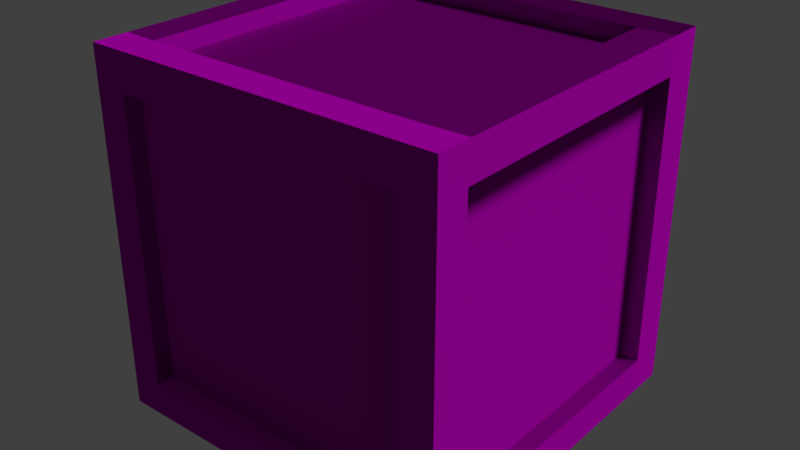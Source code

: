 # Source: cube.blend  (saved by Blender 2.78.5; exported with 4.5.12 LTS)
import bpy
from mathutils import Matrix  # noqa: F401  (used for matrix-valued properties, if any)

bpy.ops.wm.read_factory_settings(use_empty=True)
scene = bpy.context.scene
scene.name = 'Scene'

# ---- collections
col_collection_1 = bpy.data.collections.new('Collection 1'); scene.collection.children.link(col_collection_1)

# ---- images (referenced by path relative to the original .blend; pixels are not part of the script)
import os
ASSET_DIR = os.environ.get("B2B_ASSET_DIR", "")  # directory of the original .blend (textures are referenced by path, not embedded)
HERE = os.path.dirname(os.path.abspath(__file__))  # packed textures are extracted next to this script under _unpacked/

def load_image(name, relpath, width, height, colorspace="sRGB"):
    """Load a texture the original file referenced (path relative to the .blend, or extracted next to this script)."""
    p = next((c for c in (os.path.join(HERE, relpath), os.path.join(ASSET_DIR, relpath)) if relpath and os.path.exists(c)), "")
    if p:
        img = bpy.data.images.load(p, check_existing=True)
        img.name = name
    else:  # same state as the original file: an image datablock whose file is absent (Cycles renders it pink)
        img = bpy.data.images.new(name, width, height)
        img.source = "FILE"
        img.filepath = "//" + (relpath or name)
    img.colorspace_settings.name = colorspace
    return img
img_cube_normal_png = load_image('cube_normal.png', 'cube_normal.png', 1024, 1024, 'Non-Color')
img_cube_col = load_image('cube_col', 'cube_col.png', 1024, 1024, 'sRGB')

# ---- materials (node trees are filled in below, after node groups)
mat_material_001 = bpy.data.materials.new('Material.001')
mat_material_001.alpha_threshold = 0.0
mat_material_001.roughness = 0.5

# ---- material node trees
mat_material_001.use_nodes = True; mat_material_001.node_tree.nodes.clear()
_N = mat_material_001.node_tree.nodes; _L = mat_material_001.node_tree.links
n0 = _N.new('ShaderNodeOutputMaterial'); n0.name = 'Material Output'; n0.location = (300, 300)
n1 = _N.new('ShaderNodeBsdfDiffuse'); n1.name = 'Diffuse BSDF'; n1.location = (10, 300)
n2 = _N.new('ShaderNodeTexImage'); n2.name = 'Image Texture.001'; n2.location = (-376, -21)
n2.width = 140
n2.image = img_cube_normal_png
n3 = _N.new('ShaderNodeNormalMap'); n3.name = 'Normal Map'; n3.location = (-189, 47)
n3.inputs[0].default_value = 1.8
n4 = _N.new('ShaderNodeTexImage'); n4.name = 'Image Texture'; n4.location = (-294, 340)
n4.width = 140
n4.image = img_cube_col
_L.new(n1.outputs[0], n0.inputs[0])
_L.new(n4.outputs[0], n1.inputs[0])
_L.new(n2.outputs[0], n3.inputs[1])
_L.new(n3.outputs[0], n1.inputs[2])
n0.is_active_output = True

# ---- world
world_world = bpy.data.worlds.new('World'); scene.world = world_world
world_world.color = (0.05088, 0.05088, 0.05088)
world_world.use_sun_shadow = False
world_world.sun_shadow_jitter_overblur = 0.0
world_world.cycles.sampling_method = 'MANUAL'

# ---- lights
light_sun = bpy.data.lights.new('Sun', 'SUN')
light_sun.transmission_factor = 0.0
light_sun.angle = 0.1993
light_sun.energy = 1.0
light_sun.shadow_buffer_clip_start = 0.5
light_sun.shadow_soft_size = 0.1
light_sun.shadow_cascade_max_distance = 1000.0

# ---- meshes
me_cube_001 = bpy.data.meshes.new('Cube.001')
me_cube_001.from_pydata([(-0.4998, -0.4971, -0.4997), (-0.4998, -0.4971, 0.4997), (-0.4998, 0.4971, -0.4997), (-0.4998, 0.4971, 0.4997), (0.4998, -0.4971, -0.4997), (0.4998, -0.4971, 0.4997), (0.4998, 0.4971, -0.4997), (0.4998, 0.4971, 0.4997), (-0.4998, 0.3977, -0.4997), (-0.4998, -0.3977, -0.4997), (-0.4998, -0.3977, 0.4997), (-0.4998, 0.3977, 0.4997), (0.4998, -0.3977, -0.4997), (0.4998, 0.3977, -0.4997), (0.4998, 0.3977, 0.4997), (0.4998, -0.3977, 0.4997), (0.3998, 0.4971, -0.4997), (-0.3998, 0.4971, -0.4997), (-0.3998, 0.4971, 0.4997), (0.3998, 0.4971, 0.4997), (-0.3998, -0.4971, -0.4997), (0.3998, -0.4971, -0.4997), (0.3998, -0.4971, 0.4997), (-0.3998, -0.4971, 0.4997), (-0.4002, 0.3919, 0.5003), (0.3994, 0.3919, 0.5003), (-0.4002, -0.4035, 0.5003), (0.3994, -0.4035, 0.5003), (0.3998, 0.3977, -0.4997), (-0.3998, 0.3977, -0.4997), (0.3998, -0.3977, -0.4997), (-0.3998, -0.3977, -0.4997), (-0.4998, -0.4971, -0.3998), (-0.4998, -0.4971, 0.3998), (-0.4998, 0.4971, 0.3998), (-0.4998, 0.4971, -0.3998), (0.4998, 0.4971, 0.3998), (0.4998, 0.4971, -0.3998), (0.4998, -0.4971, 0.3998), (0.4998, -0.4971, -0.3998), (0.4994, 0.3919, 0.4003), (0.4994, 0.3919, -0.3993), (0.4994, -0.4035, 0.4003), (0.4994, -0.4035, -0.3993), (-0.5002, -0.4035, 0.4003), (-0.5002, -0.4035, -0.3993), (-0.5002, 0.3919, 0.4003), (-0.5002, 0.3919, -0.3993), (0.3994, -0.5029, 0.4003), (0.3994, -0.5029, -0.3993), (-0.4002, -0.5029, 0.4003), (-0.4002, -0.5029, -0.3993), (-0.4002, 0.4913, 0.4003), (-0.4002, 0.4913, -0.3993), (0.3994, 0.4913, 0.4003), (0.3994, 0.4913, -0.3993), (-0.4002, 0.3919, 0.4503), (0.3994, 0.3919, 0.4503), (-0.4002, -0.4035, 0.4503), (0.3994, -0.4035, 0.4503), (0.3998, 0.3977, -0.4497), (-0.3998, 0.3977, -0.4497), (0.3998, -0.3977, -0.4497), (-0.3998, -0.3977, -0.4497), (0.4494, 0.3919, 0.4003), (0.4494, 0.3919, -0.3993), (0.4494, -0.4035, 0.4003), (0.4494, -0.4035, -0.3993), (-0.4502, -0.4035, 0.4003), (-0.4502, -0.4035, -0.3993), (-0.4502, 0.3919, 0.4003), (-0.4502, 0.3919, -0.3993), (0.3994, -0.4532, 0.4003), (0.3994, -0.4532, -0.3993), (-0.4002, -0.4532, 0.4003), (-0.4002, -0.4532, -0.3993), (-0.4002, 0.4416, 0.4003), (-0.4002, 0.4416, -0.3993), (0.3994, 0.4416, 0.4003), (0.3994, 0.4416, -0.3993)], [], [(46, 11, 3, 34), (54, 19, 7, 36), (42, 15, 5, 38), (50, 23, 1, 33), (30, 12, 4, 21), (26, 10, 1, 23), (18, 3, 11, 24), (24, 11, 10, 26), (16, 6, 13, 28), (28, 13, 12, 30), (36, 7, 14, 40), (40, 14, 15, 42), (33, 1, 10, 44), (44, 10, 11, 46), (8, 29, 31, 9), (27, 25, 57, 59), (2, 17, 29, 8), (17, 16, 28, 29), (14, 25, 27, 15), (52, 54, 78, 76), (7, 19, 25, 14), (19, 18, 24, 25), (15, 27, 22, 5), (27, 26, 23, 22), (9, 31, 20, 0), (31, 30, 21, 20), (38, 5, 22, 48), (48, 22, 23, 50), (34, 3, 18, 52), (52, 18, 19, 54), (17, 53, 55, 16), (47, 45, 69, 71), (2, 35, 53, 17), (35, 34, 52, 53), (21, 49, 51, 20), (49, 48, 72, 73), (4, 39, 49, 21), (39, 38, 48, 49), (9, 45, 47, 8), (55, 53, 77, 79), (0, 32, 45, 9), (32, 33, 44, 45), (13, 41, 43, 12), (41, 40, 64, 65), (6, 37, 41, 13), (37, 36, 40, 41), (20, 51, 32, 0), (51, 50, 33, 32), (12, 43, 39, 4), (43, 42, 38, 39), (16, 55, 37, 6), (55, 54, 36, 37), (8, 47, 35, 2), (47, 46, 34, 35), (61, 60, 62, 63), (57, 56, 58, 59), (77, 76, 78, 79), (73, 72, 74, 75), (69, 68, 70, 71), (65, 64, 66, 67), (29, 28, 60, 61), (44, 46, 70, 68), (42, 43, 67, 66), (24, 26, 58, 56), (50, 51, 75, 74), (30, 31, 63, 62), (45, 44, 68, 69), (51, 49, 73, 75), (53, 52, 76, 77), (31, 29, 61, 63), (43, 41, 65, 67), (25, 24, 56, 57), (48, 50, 74, 72), (28, 30, 62, 60), (40, 42, 66, 64), (46, 47, 71, 70), (54, 55, 79, 78), (26, 27, 59, 58)])
_uv = me_cube_001.uv_layers.new(name='UVMap')
_uv.uv.foreach_set('vector', [0.7788, 0.4022, 0.7931, 0.3895, 0.8065, 0.403, 0.793, 0.4165, 0.915, 0.5385, 0.9286, 0.5251, 0.9421, 0.5386, 0.9286, 0.5522, 0.5679, 0.4826, 0.587, 0.4815, 0.5869, 0.5006, 0.5678, 0.5006, 0.5678, 0.6732, 0.5869, 0.6732, 0.5869, 0.6924, 0.5677, 0.6924, 0.3761, 0.5197, 0.3761, 0.5006, 0.3952, 0.5006, 0.3952, 0.5197, 0.6049, 0.6733, 0.606, 0.6924, 0.5869, 0.6924, 0.5869, 0.6732, 0.8201, 0.4165, 0.8065, 0.403, 0.82, 0.3895, 0.8343, 0.4022, 0.8949, 0.7841, 0.914, 0.7829, 0.914, 0.9355, 0.8949, 0.9366, 0.793, 0.6607, 0.8065, 0.6742, 0.793, 0.6877, 0.7795, 0.6741, 0.4729, 0.7829, 0.4921, 0.7829, 0.4921, 0.9355, 0.4729, 0.9355, 0.9286, 0.5522, 0.9421, 0.5386, 0.9556, 0.5521, 0.9429, 0.5664, 0.6839, 0.7841, 0.703, 0.7829, 0.703, 0.9355, 0.6839, 0.9366, 0.5677, 0.6924, 0.5869, 0.6924, 0.5869, 0.7114, 0.5678, 0.7103, 0.933, 0.9366, 0.914, 0.9355, 0.914, 0.7829, 0.933, 0.7841, 0.2811, 0.7829, 0.3003, 0.7829, 0.3003, 0.9355, 0.2811, 0.9355, 0.7223, 0.9366, 0.7222, 0.7841, 0.7318, 0.7841, 0.7318, 0.9366, 0.6709, 0.5386, 0.6845, 0.5522, 0.671, 0.5656, 0.6574, 0.5521, 0.6845, 0.5522, 0.793, 0.6607, 0.7795, 0.6741, 0.671, 0.5656, 0.703, 0.7829, 0.7222, 0.7841, 0.7223, 0.9366, 0.703, 0.9355, 0.03302, 0.02635, 0.1864, 0.02635, 0.1864, 0.03589, 0.03302, 0.03589, 0.9421, 0.5386, 0.9286, 0.5251, 0.9428, 0.5107, 0.9556, 0.5252, 0.9286, 0.5251, 0.8201, 0.4165, 0.8343, 0.4022, 0.9428, 0.5107, 0.606, 0.5006, 0.6049, 0.5198, 0.5869, 0.5198, 0.5869, 0.5006, 0.6049, 0.5198, 0.6049, 0.6733, 0.5869, 0.6732, 0.5869, 0.5198, 0.3761, 0.6923, 0.3761, 0.6731, 0.3952, 0.6731, 0.3952, 0.6923, 0.3761, 0.6731, 0.3761, 0.5197, 0.3952, 0.5197, 0.3952, 0.6731, 0.5678, 0.5006, 0.5869, 0.5006, 0.5869, 0.5198, 0.5678, 0.5199, 0.5678, 0.5199, 0.5869, 0.5198, 0.5869, 0.6732, 0.5678, 0.6732, 0.793, 0.4165, 0.8065, 0.403, 0.8201, 0.4165, 0.8066, 0.43, 0.8066, 0.43, 0.8201, 0.4165, 0.9286, 0.5251, 0.915, 0.5385, 0.6845, 0.5522, 0.6981, 0.5385, 0.8065, 0.6469, 0.793, 0.6607, 0.2618, 0.7841, 0.2618, 0.9366, 0.2522, 0.9366, 0.2522, 0.7841, 0.6709, 0.5386, 0.6845, 0.525, 0.6981, 0.5385, 0.6845, 0.5522, 0.6845, 0.525, 0.793, 0.4165, 0.8066, 0.43, 0.6981, 0.5385, 0.3952, 0.5197, 0.4145, 0.5198, 0.4145, 0.6732, 0.3952, 0.6731, 0.9731, 0.04646, 0.9731, 0.1999, 0.9635, 0.1999, 0.9635, 0.04646, 0.3952, 0.5006, 0.4144, 0.5006, 0.4145, 0.5198, 0.3952, 0.5197, 0.4144, 0.5006, 0.5678, 0.5006, 0.5678, 0.5199, 0.4145, 0.5198, 0.2811, 0.9355, 0.2618, 0.9366, 0.2618, 0.7841, 0.2811, 0.7829, 0.1864, 0.1988, 0.03302, 0.1988, 0.03302, 0.1893, 0.1864, 0.1893, 0.3952, 0.6923, 0.4144, 0.6923, 0.4144, 0.7103, 0.3952, 0.7114, 0.4144, 0.6923, 0.5677, 0.6924, 0.5678, 0.7103, 0.4144, 0.7103, 0.4921, 0.7829, 0.5113, 0.7841, 0.5113, 0.9366, 0.4921, 0.9355, 0.1977, 0.5727, 0.3062, 0.4642, 0.313, 0.471, 0.2045, 0.5794, 0.8065, 0.6742, 0.8201, 0.6607, 0.8344, 0.6749, 0.82, 0.6877, 0.8201, 0.6607, 0.9286, 0.5522, 0.9429, 0.5664, 0.8344, 0.6749, 0.3952, 0.6731, 0.4145, 0.6732, 0.4144, 0.6923, 0.3952, 0.6923, 0.4145, 0.6732, 0.5678, 0.6732, 0.5677, 0.6924, 0.4144, 0.6923, 0.3952, 0.4815, 0.4145, 0.4826, 0.4144, 0.5006, 0.3952, 0.5006, 0.4145, 0.4826, 0.5679, 0.4826, 0.5678, 0.5006, 0.4144, 0.5006, 0.793, 0.6607, 0.8065, 0.6469, 0.8201, 0.6607, 0.8065, 0.6742, 0.8065, 0.6469, 0.915, 0.5385, 0.9286, 0.5522, 0.8201, 0.6607, 0.6574, 0.5251, 0.6703, 0.5107, 0.6845, 0.525, 0.6709, 0.5386, 0.6703, 0.5107, 0.7788, 0.4022, 0.793, 0.4165, 0.6845, 0.525, 0.3099, 0.7829, 0.4633, 0.7829, 0.4633, 0.9355, 0.3099, 0.9355, 0.7318, 0.7841, 0.8853, 0.7841, 0.8853, 0.9366, 0.7318, 0.9366, 0.03302, 0.1893, 0.03302, 0.03589, 0.1864, 0.03589, 0.1864, 0.1893, 0.9635, 0.04646, 0.9635, 0.1999, 0.8101, 0.1999, 0.8101, 0.04646, 0.2522, 0.9366, 0.09885, 0.9366, 0.09885, 0.7841, 0.2522, 0.7841, 0.5209, 0.7841, 0.6743, 0.7841, 0.6743, 0.9366, 0.5209, 0.9366, 0.03428, 0.4634, 0.1428, 0.5719, 0.136, 0.5787, 0.0275, 0.4702, 0.933, 0.9366, 0.933, 0.7841, 0.9426, 0.7841, 0.9426, 0.9366, 0.6458, 0.1759, 0.4924, 0.1759, 0.4925, 0.1663, 0.6458, 0.1664, 0.8949, 0.7841, 0.8949, 0.9366, 0.8853, 0.9366, 0.8853, 0.7841, 0.8006, 0.1999, 0.8006, 0.04646, 0.8101, 0.04646, 0.8101, 0.1999, 0.4541, 0.2131, 0.4541, 0.3665, 0.4445, 0.3664, 0.4445, 0.213, 0.4924, 0.4036, 0.6458, 0.4037, 0.6458, 0.4133, 0.4924, 0.4132, 0.8101, 0.03692, 0.9635, 0.03692, 0.9635, 0.04646, 0.8101, 0.04646, 0.02349, 0.1893, 0.02349, 0.03589, 0.03302, 0.03589, 0.03302, 0.1893, 0.3003, 0.9355, 0.3003, 0.7829, 0.3099, 0.7829, 0.3099, 0.9355, 0.5113, 0.9366, 0.5113, 0.7841, 0.5209, 0.7841, 0.5209, 0.9366, 0.3061, 0.4085, 0.1976, 0.3, 0.2044, 0.2932, 0.3129, 0.4018, 0.9635, 0.2094, 0.8101, 0.2094, 0.8101, 0.1999, 0.9635, 0.1999, 0.4729, 0.7829, 0.4729, 0.9355, 0.4633, 0.9355, 0.4633, 0.7829, 0.6839, 0.7841, 0.6839, 0.9366, 0.6743, 0.9366, 0.6743, 0.7841, 0.142, 0.3, 0.03357, 0.4085, 0.02678, 0.4017, 0.1353, 0.2932, 0.196, 0.03589, 0.196, 0.1893, 0.1864, 0.1893, 0.1864, 0.03589, 0.6829, 0.3666, 0.6829, 0.2132, 0.6925, 0.2132, 0.6925, 0.3666])
me_cube_001.materials.append(mat_material_001)
me_cube_001.use_remesh_preserve_volume = False
me_cube_001.use_remesh_preserve_attributes = False
me_cube_001.use_mirror_vertex_groups = False
me_cube_001.update()

# ---- objects
ob_sun = bpy.data.objects.new('Sun', light_sun)
ob_cube = bpy.data.objects.new('cube', me_cube_001)

# ---- transforms, parenting, visibility, modifiers, constraints
ob_sun.location = (0.9711, 0.4678, 1.453)
ob_sun.rotation_euler = (-0.4647, 0.2916, -0.51)
ob_sun.lineart.crease_threshold = 0.0
ob_cube.location = (0.0, 0.0, 0.0)
ob_cube.lineart.crease_threshold = 0.0

# ---- collection membership
col_collection_1.objects.link(ob_sun)
col_collection_1.objects.link(ob_cube)

# ---- scene / render settings (as saved in the file)
scene.frame_start = 1; scene.frame_end = 250; scene.frame_set(1)
scene.render.engine = 'CYCLES'
scene.render.resolution_percentage = 50
scene.render.dither_intensity = 0.0
scene.cycles.use_denoising = False
scene.cycles.samples = 128
scene.cycles.sampling_pattern = 'TABULATED_SOBOL'
scene.cycles.use_adaptive_sampling = False
scene.cycles.use_light_tree = False
scene.cycles.blur_glossy = 0.0
scene.cycles.sample_clamp_indirect = 0.0
scene.view_settings.view_transform = 'Standard'
bpy.context.view_layer.update()

# ---- added for rendering (the .blend has no active camera): camera
cam_auto = bpy.data.cameras.new('AutoCamera')
cam_auto.lens = 50.0
cam_auto.sensor_width = 36.0
cam_auto.clip_end = 1000.0
ob_auto_camera = bpy.data.objects.new('AutoCamera', cam_auto)
scene.collection.objects.link(ob_auto_camera)
ob_auto_camera.location = (1.60233, -1.92594, 1.28229)
ob_auto_camera.rotation_euler = (1.09748, -7.21219e-08, 0.694738)
scene.camera = ob_auto_camera
bpy.context.view_layer.update()
